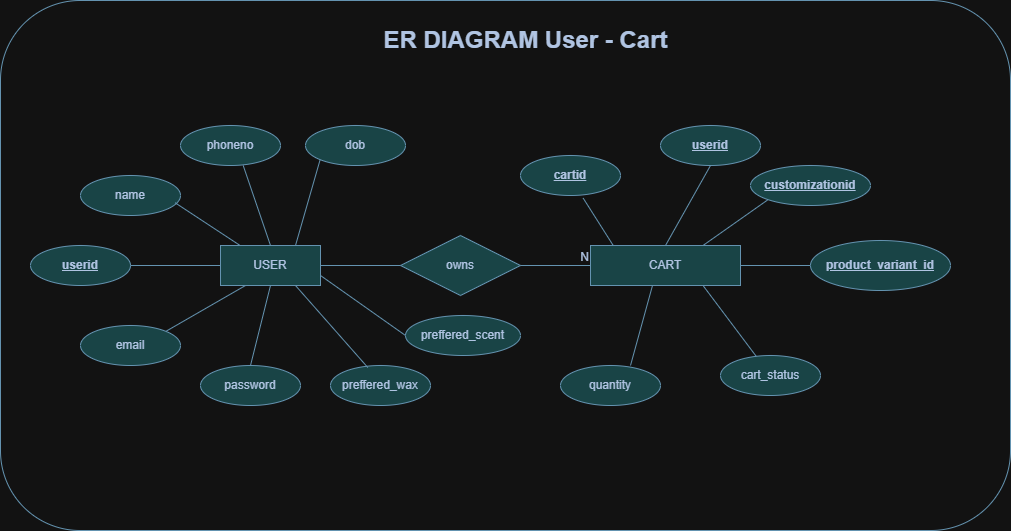

The diagram above was exported from draw.io. Its source (the exported page's mxGraphModel, read from the mxfile embedded in the PNG):
<mxGraphModel dx="1000" dy="597" grid="1" gridSize="10" guides="1" tooltips="1" connect="1" arrows="1" fold="1" page="1" pageScale="1" pageWidth="850" pageHeight="1100" math="0" shadow="0" extFonts="Permanent Marker^https://fonts.googleapis.com/css?family=Permanent+Marker">
  <root>
    <mxCell id="0" />
    <mxCell id="1" parent="0" />
    <mxCell id="UpTBXG9ikVGKGwPS6eUw-65" parent="1" style="whiteSpace=wrap;html=1;align=center;strokeColor=#457B9D;fontColor=#1D3557;fillColor=#A8DADC;labelBackgroundColor=none;" value="USER" vertex="1">
      <mxGeometry height="40" width="100" x="240" y="560" as="geometry" />
    </mxCell>
    <mxCell id="UpTBXG9ikVGKGwPS6eUw-67" parent="1" style="shape=rhombus;perimeter=rhombusPerimeter;whiteSpace=wrap;html=1;align=center;strokeColor=#457B9D;fontColor=#1D3557;fillColor=#A8DADC;labelBackgroundColor=none;" value="owns" vertex="1">
      <mxGeometry height="60" width="120" x="420" y="550" as="geometry" />
    </mxCell>
    <mxCell id="UpTBXG9ikVGKGwPS6eUw-70" edge="1" parent="1" source="UpTBXG9ikVGKGwPS6eUw-65" style="endArrow=none;html=1;rounded=0;strokeColor=#457B9D;fontColor=default;fillColor=#A8DADC;exitX=1;exitY=0.5;exitDx=0;exitDy=0;entryX=0;entryY=0.5;entryDx=0;entryDy=0;labelBackgroundColor=none;" target="UpTBXG9ikVGKGwPS6eUw-67" value="">
      <mxGeometry relative="1" as="geometry">
        <mxPoint x="350" y="600" as="sourcePoint" />
        <mxPoint x="510" y="600" as="targetPoint" />
      </mxGeometry>
    </mxCell>
    <mxCell id="UpTBXG9ikVGKGwPS6eUw-71" edge="1" parent="1" source="UpTBXG9ikVGKGwPS6eUw-67" style="endArrow=none;html=1;rounded=0;strokeColor=#457B9D;fontColor=default;fillColor=#A8DADC;exitX=1;exitY=0.5;exitDx=0;exitDy=0;entryX=0;entryY=0.5;entryDx=0;entryDy=0;labelBackgroundColor=none;" value="">
      <mxGeometry relative="1" as="geometry">
        <mxPoint x="530" y="620" as="sourcePoint" />
        <mxPoint x="610" y="580" as="targetPoint" />
      </mxGeometry>
    </mxCell>
    <mxCell id="UpTBXG9ikVGKGwPS6eUw-72" connectable="0" parent="UpTBXG9ikVGKGwPS6eUw-71" style="resizable=0;html=1;whiteSpace=wrap;align=right;verticalAlign=bottom;strokeColor=#457B9D;fontColor=#1D3557;fillColor=#A8DADC;labelBackgroundColor=none;" value="N" vertex="1">
      <mxGeometry relative="1" x="1" as="geometry" />
    </mxCell>
    <mxCell id="UpTBXG9ikVGKGwPS6eUw-73" parent="1" style="ellipse;whiteSpace=wrap;html=1;align=center;fontStyle=4;strokeColor=#457B9D;fontColor=#1D3557;fillColor=#A8DADC;labelBackgroundColor=none;" value="&lt;b&gt;userid&lt;/b&gt;" vertex="1">
      <mxGeometry height="40" width="100" x="50" y="560" as="geometry" />
    </mxCell>
    <mxCell id="UpTBXG9ikVGKGwPS6eUw-76" parent="1" style="ellipse;whiteSpace=wrap;html=1;align=center;strokeColor=#457B9D;fontColor=#1D3557;fillColor=#A8DADC;labelBackgroundColor=none;" value="name" vertex="1">
      <mxGeometry height="40" width="100" x="100" y="490" as="geometry" />
    </mxCell>
    <mxCell id="UpTBXG9ikVGKGwPS6eUw-78" parent="1" style="ellipse;whiteSpace=wrap;html=1;align=center;strokeColor=#457B9D;fontColor=#1D3557;fillColor=#A8DADC;labelBackgroundColor=none;" value="phoneno" vertex="1">
      <mxGeometry height="40" width="100" x="200" y="440" as="geometry" />
    </mxCell>
    <mxCell id="UpTBXG9ikVGKGwPS6eUw-79" parent="1" style="ellipse;whiteSpace=wrap;html=1;align=center;strokeColor=#457B9D;fontColor=#1D3557;fillColor=#A8DADC;labelBackgroundColor=none;" value="email" vertex="1">
      <mxGeometry height="40" width="100" x="100" y="640" as="geometry" />
    </mxCell>
    <mxCell id="UpTBXG9ikVGKGwPS6eUw-80" parent="1" style="ellipse;whiteSpace=wrap;html=1;align=center;strokeColor=#457B9D;fontColor=#1D3557;fillColor=#A8DADC;labelBackgroundColor=none;" value="dob" vertex="1">
      <mxGeometry height="40" width="100" x="325" y="440" as="geometry" />
    </mxCell>
    <mxCell id="UpTBXG9ikVGKGwPS6eUw-81" parent="1" style="ellipse;whiteSpace=wrap;html=1;align=center;strokeColor=#457B9D;fontColor=#1D3557;fillColor=#A8DADC;labelBackgroundColor=none;" value="password" vertex="1">
      <mxGeometry height="40" width="100" x="220" y="680" as="geometry" />
    </mxCell>
    <mxCell id="UpTBXG9ikVGKGwPS6eUw-82" parent="1" style="ellipse;whiteSpace=wrap;html=1;align=center;strokeColor=#457B9D;fontColor=#1D3557;fillColor=#A8DADC;labelBackgroundColor=none;" value="preffered_wax" vertex="1">
      <mxGeometry height="40" width="100" x="350" y="680" as="geometry" />
    </mxCell>
    <mxCell id="UpTBXG9ikVGKGwPS6eUw-83" parent="1" style="line;strokeWidth=1;rotatable=0;dashed=0;labelPosition=right;align=left;verticalAlign=middle;spacingTop=0;spacingLeft=6;points=[];portConstraint=eastwest;strokeColor=#457B9D;fontColor=#1D3557;fillColor=#A8DADC;labelBackgroundColor=none;" value="" vertex="1">
      <mxGeometry height="10" width="90" x="150" y="575" as="geometry" />
    </mxCell>
    <mxCell id="UpTBXG9ikVGKGwPS6eUw-84" edge="1" parent="1" source="UpTBXG9ikVGKGwPS6eUw-65" style="endArrow=none;html=1;rounded=0;strokeColor=#457B9D;fontColor=default;fillColor=#A8DADC;exitX=0.25;exitY=1;exitDx=0;exitDy=0;entryX=1;entryY=0;entryDx=0;entryDy=0;labelBackgroundColor=none;" target="UpTBXG9ikVGKGwPS6eUw-79" value="">
      <mxGeometry relative="1" as="geometry">
        <mxPoint x="350" y="600" as="sourcePoint" />
        <mxPoint x="510" y="600" as="targetPoint" />
      </mxGeometry>
    </mxCell>
    <mxCell id="UpTBXG9ikVGKGwPS6eUw-85" edge="1" parent="1" source="UpTBXG9ikVGKGwPS6eUw-65" style="endArrow=none;html=1;rounded=0;strokeColor=#457B9D;fontColor=default;fillColor=#A8DADC;exitX=0.5;exitY=1;exitDx=0;exitDy=0;entryX=0.5;entryY=0;entryDx=0;entryDy=0;labelBackgroundColor=none;" target="UpTBXG9ikVGKGwPS6eUw-81" value="">
      <mxGeometry relative="1" as="geometry">
        <mxPoint x="350" y="600" as="sourcePoint" />
        <mxPoint x="510" y="600" as="targetPoint" />
      </mxGeometry>
    </mxCell>
    <mxCell id="UpTBXG9ikVGKGwPS6eUw-86" edge="1" parent="1" source="UpTBXG9ikVGKGwPS6eUw-65" style="endArrow=none;html=1;rounded=0;strokeColor=#457B9D;fontColor=default;fillColor=#A8DADC;exitX=0.75;exitY=1;exitDx=0;exitDy=0;entryX=0.373;entryY=0.05;entryDx=0;entryDy=0;entryPerimeter=0;labelBackgroundColor=none;" target="UpTBXG9ikVGKGwPS6eUw-82" value="">
      <mxGeometry relative="1" as="geometry">
        <mxPoint x="350" y="600" as="sourcePoint" />
        <mxPoint x="510" y="600" as="targetPoint" />
      </mxGeometry>
    </mxCell>
    <mxCell id="UpTBXG9ikVGKGwPS6eUw-87" edge="1" parent="1" source="UpTBXG9ikVGKGwPS6eUw-76" style="endArrow=none;html=1;rounded=0;strokeColor=#457B9D;fontColor=default;fillColor=#A8DADC;exitX=0.947;exitY=0.683;exitDx=0;exitDy=0;exitPerimeter=0;labelBackgroundColor=none;" target="UpTBXG9ikVGKGwPS6eUw-65" value="">
      <mxGeometry relative="1" as="geometry">
        <mxPoint x="350" y="600" as="sourcePoint" />
        <mxPoint x="510" y="600" as="targetPoint" />
      </mxGeometry>
    </mxCell>
    <mxCell id="UpTBXG9ikVGKGwPS6eUw-88" edge="1" parent="1" source="UpTBXG9ikVGKGwPS6eUw-78" style="endArrow=none;html=1;rounded=0;strokeColor=#457B9D;fontColor=default;fillColor=#A8DADC;exitX=0.627;exitY=1;exitDx=0;exitDy=0;exitPerimeter=0;entryX=0.5;entryY=0;entryDx=0;entryDy=0;labelBackgroundColor=none;" target="UpTBXG9ikVGKGwPS6eUw-65" value="">
      <mxGeometry relative="1" as="geometry">
        <mxPoint x="350" y="600" as="sourcePoint" />
        <mxPoint x="510" y="600" as="targetPoint" />
      </mxGeometry>
    </mxCell>
    <mxCell id="UpTBXG9ikVGKGwPS6eUw-89" edge="1" parent="1" source="UpTBXG9ikVGKGwPS6eUw-80" style="endArrow=none;html=1;rounded=0;strokeColor=#457B9D;fontColor=default;fillColor=#A8DADC;exitX=0;exitY=1;exitDx=0;exitDy=0;entryX=0.75;entryY=0;entryDx=0;entryDy=0;labelBackgroundColor=none;" target="UpTBXG9ikVGKGwPS6eUw-65" value="">
      <mxGeometry relative="1" as="geometry">
        <mxPoint x="350" y="600" as="sourcePoint" />
        <mxPoint x="510" y="600" as="targetPoint" />
      </mxGeometry>
    </mxCell>
    <mxCell id="UpTBXG9ikVGKGwPS6eUw-90" parent="1" style="ellipse;whiteSpace=wrap;html=1;align=center;strokeColor=#457B9D;fontColor=#1D3557;fillColor=#A8DADC;labelBackgroundColor=none;" value="&lt;b&gt;&lt;u&gt;userid&lt;/u&gt;&lt;/b&gt;" vertex="1">
      <mxGeometry height="40" width="100" x="680" y="440" as="geometry" />
    </mxCell>
    <mxCell id="UpTBXG9ikVGKGwPS6eUw-91" parent="1" style="ellipse;whiteSpace=wrap;html=1;align=center;strokeColor=#457B9D;fontColor=#1D3557;fillColor=#A8DADC;labelBackgroundColor=none;" value="&lt;u&gt;&lt;b&gt;product_variant_id&lt;/b&gt;&lt;/u&gt;" vertex="1">
      <mxGeometry height="50" width="140" x="830" y="555" as="geometry" />
    </mxCell>
    <mxCell id="UpTBXG9ikVGKGwPS6eUw-93" parent="1" style="ellipse;whiteSpace=wrap;html=1;align=center;strokeColor=#457B9D;fontColor=#1D3557;fillColor=#A8DADC;labelBackgroundColor=none;" value="quantity" vertex="1">
      <mxGeometry height="40" width="100" x="580" y="680" as="geometry" />
    </mxCell>
    <mxCell id="UpTBXG9ikVGKGwPS6eUw-95" parent="1" style="ellipse;whiteSpace=wrap;html=1;align=center;strokeColor=#457B9D;fontColor=#1D3557;fillColor=#A8DADC;labelBackgroundColor=none;" value="&lt;u&gt;&lt;b&gt;customizationid&lt;/b&gt;&lt;/u&gt;" vertex="1">
      <mxGeometry height="40" width="120" x="770" y="480" as="geometry" />
    </mxCell>
    <mxCell id="UpTBXG9ikVGKGwPS6eUw-96" parent="1" style="ellipse;whiteSpace=wrap;html=1;align=center;strokeColor=#457B9D;fontColor=#1D3557;fillColor=#A8DADC;labelBackgroundColor=none;" value="cart_status" vertex="1">
      <mxGeometry height="40" width="100" x="740" y="670" as="geometry" />
    </mxCell>
    <mxCell id="UpTBXG9ikVGKGwPS6eUw-99" parent="1" style="ellipse;whiteSpace=wrap;html=1;align=center;strokeColor=#457B9D;fontColor=#1D3557;fillColor=#A8DADC;labelBackgroundColor=none;" value="&lt;b&gt;&lt;u&gt;cartid&lt;/u&gt;&lt;/b&gt;" vertex="1">
      <mxGeometry height="40" width="100" x="540" y="470" as="geometry" />
    </mxCell>
    <mxCell id="UpTBXG9ikVGKGwPS6eUw-100" parent="1" style="ellipse;whiteSpace=wrap;html=1;align=center;strokeColor=#457B9D;fontColor=#1D3557;fillColor=#A8DADC;labelBackgroundColor=none;" value="preffered_scent" vertex="1">
      <mxGeometry height="40" width="115" x="425" y="630" as="geometry" />
    </mxCell>
    <mxCell id="UpTBXG9ikVGKGwPS6eUw-101" edge="1" parent="1" source="UpTBXG9ikVGKGwPS6eUw-99" style="endArrow=none;html=1;rounded=0;strokeColor=#457B9D;fontColor=default;fillColor=#A8DADC;exitX=0.627;exitY=1.067;exitDx=0;exitDy=0;exitPerimeter=0;entryX=0.16;entryY=0.05;entryDx=0;entryDy=0;entryPerimeter=0;labelBackgroundColor=none;" value="">
      <mxGeometry relative="1" as="geometry">
        <mxPoint x="600" y="520" as="sourcePoint" />
        <mxPoint x="634" y="562" as="targetPoint" />
      </mxGeometry>
    </mxCell>
    <mxCell id="UpTBXG9ikVGKGwPS6eUw-102" edge="1" parent="1" source="UpTBXG9ikVGKGwPS6eUw-90" style="endArrow=none;html=1;rounded=0;strokeColor=#457B9D;fontColor=default;fillColor=#A8DADC;exitX=0.5;exitY=1;exitDx=0;exitDy=0;entryX=0.5;entryY=0;entryDx=0;entryDy=0;labelBackgroundColor=none;" target="UpTBXG9ikVGKGwPS6eUw-116" value="">
      <mxGeometry relative="1" as="geometry">
        <mxPoint x="600" y="520" as="sourcePoint" />
        <mxPoint x="647.5" y="560" as="targetPoint" />
      </mxGeometry>
    </mxCell>
    <mxCell id="UpTBXG9ikVGKGwPS6eUw-103" edge="1" parent="1" source="UpTBXG9ikVGKGwPS6eUw-95" style="endArrow=none;html=1;rounded=0;strokeColor=#457B9D;fontColor=default;fillColor=#A8DADC;exitX=0;exitY=1;exitDx=0;exitDy=0;entryX=0.75;entryY=0;entryDx=0;entryDy=0;labelBackgroundColor=none;" target="UpTBXG9ikVGKGwPS6eUw-116" value="">
      <mxGeometry relative="1" as="geometry">
        <mxPoint x="600" y="520" as="sourcePoint" />
        <mxPoint x="685" y="560" as="targetPoint" />
      </mxGeometry>
    </mxCell>
    <mxCell id="UpTBXG9ikVGKGwPS6eUw-104" edge="1" parent="1" source="UpTBXG9ikVGKGwPS6eUw-91" style="endArrow=none;html=1;rounded=0;strokeColor=#457B9D;fontColor=default;fillColor=#A8DADC;exitX=0;exitY=0.5;exitDx=0;exitDy=0;entryX=1;entryY=0.5;entryDx=0;entryDy=0;labelBackgroundColor=none;" target="UpTBXG9ikVGKGwPS6eUw-116" value="">
      <mxGeometry relative="1" as="geometry">
        <mxPoint x="600" y="520" as="sourcePoint" />
        <mxPoint x="697.3" y="559.3199999999999" as="targetPoint" />
      </mxGeometry>
    </mxCell>
    <mxCell id="UpTBXG9ikVGKGwPS6eUw-106" edge="1" parent="1" source="UpTBXG9ikVGKGwPS6eUw-93" style="endArrow=none;html=1;rounded=0;strokeColor=#457B9D;fontColor=default;fillColor=#A8DADC;exitX=0.7;exitY=0;exitDx=0;exitDy=0;exitPerimeter=0;labelBackgroundColor=none;" value="">
      <mxGeometry relative="1" as="geometry">
        <mxPoint x="600" y="520" as="sourcePoint" />
        <mxPoint x="672" y="600" as="targetPoint" />
      </mxGeometry>
    </mxCell>
    <mxCell id="UpTBXG9ikVGKGwPS6eUw-108" edge="1" parent="1" style="endArrow=none;html=1;rounded=0;strokeColor=#457B9D;fontColor=default;fillColor=#A8DADC;exitX=0.75;exitY=1;exitDx=0;exitDy=0;labelBackgroundColor=none;" target="UpTBXG9ikVGKGwPS6eUw-96" value="">
      <mxGeometry relative="1" as="geometry">
        <mxPoint x="722.5" y="600" as="sourcePoint" />
        <mxPoint x="760" y="520" as="targetPoint" />
      </mxGeometry>
    </mxCell>
    <mxCell id="UpTBXG9ikVGKGwPS6eUw-111" parent="1" style="text;strokeColor=none;fillColor=none;html=1;fontSize=24;fontStyle=1;verticalAlign=middle;align=center;fontColor=#1D3557;" value="ER DIAGRAM User - Cart" vertex="1">
      <mxGeometry height="30" width="590" x="250" y="340" as="geometry" />
    </mxCell>
    <mxCell id="UpTBXG9ikVGKGwPS6eUw-113" parent="1" style="rounded=1;whiteSpace=wrap;html=1;strokeColor=#457B9D;fontColor=default;fillColor=none;" value="" vertex="1">
      <mxGeometry height="530" width="1010" x="20" y="315" as="geometry" />
    </mxCell>
    <mxCell id="UpTBXG9ikVGKGwPS6eUw-114" edge="1" parent="1" source="UpTBXG9ikVGKGwPS6eUw-100" style="endArrow=none;html=1;rounded=0;strokeColor=#457B9D;fontColor=#1D3557;fillColor=#A8DADC;exitX=0;exitY=0.5;exitDx=0;exitDy=0;entryX=1;entryY=0.75;entryDx=0;entryDy=0;" target="UpTBXG9ikVGKGwPS6eUw-65" value="">
      <mxGeometry relative="1" as="geometry">
        <mxPoint x="450" y="530" as="sourcePoint" />
        <mxPoint x="610" y="530" as="targetPoint" />
      </mxGeometry>
    </mxCell>
    <mxCell id="UpTBXG9ikVGKGwPS6eUw-116" parent="1" style="whiteSpace=wrap;html=1;align=center;strokeColor=#457B9D;fontColor=#1D3557;fillColor=#A8DADC;" value="CART" vertex="1">
      <mxGeometry height="40" width="150" x="610" y="560" as="geometry" />
    </mxCell>
  </root>
</mxGraphModel>